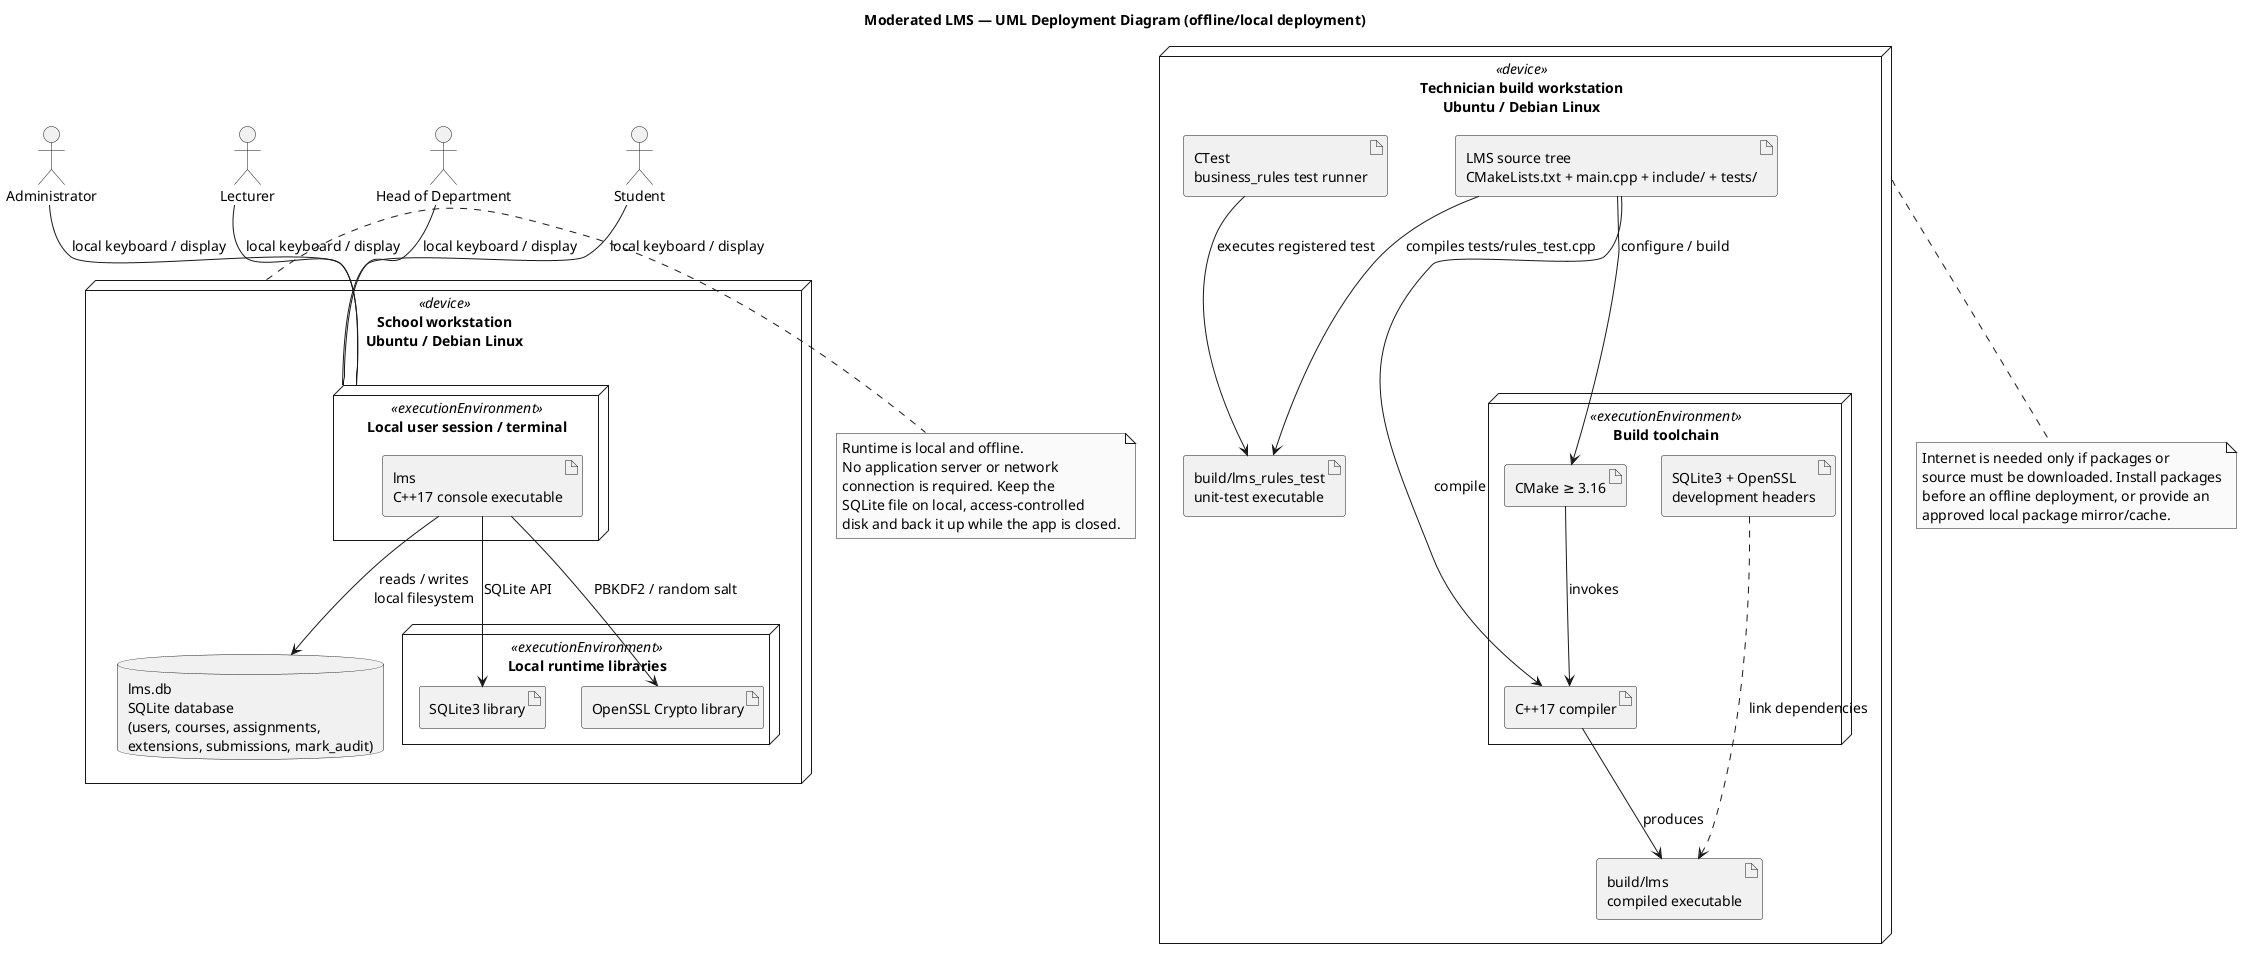

The diagram above was rendered by PlantUML. Its source (embedded in the PNG):
@startuml
skinparam monochrome true
skinparam shadowing false
skinparam componentStyle uml2
skinparam defaultFontName Arial
skinparam defaultFontSize 14
skinparam packageStyle rectangle

title Moderated LMS — UML Deployment Diagram (offline/local deployment)

actor "Administrator" as Admin
actor "Lecturer" as Lecturer
actor "Head of Department" as HOD
actor "Student" as Student

node "School workstation\nUbuntu / Debian Linux" <<device>> as SchoolPC {
  node "Local user session / terminal" <<executionEnvironment>> as Terminal {
    artifact "lms\nC++17 console executable" as App
  }
  node "Local runtime libraries" <<executionEnvironment>> as Libraries {
    artifact "SQLite3 library" as SQLiteLib
    artifact "OpenSSL Crypto library" as OpenSSL
  }
  database "lms.db\nSQLite database\n(users, courses, assignments,\nextensions, submissions, mark_audit)" as DB
}

node "Technician build workstation\nUbuntu / Debian Linux" <<device>> as BuildPC {
  node "Build toolchain" <<executionEnvironment>> as Toolchain {
    artifact "C++17 compiler" as Compiler
    artifact "CMake ≥ 3.16" as CMake
    artifact "SQLite3 + OpenSSL\ndevelopment headers" as DevHeaders
  }
  artifact "LMS source tree\nCMakeLists.txt + main.cpp + include/ + tests/" as Source
  artifact "build/lms\ncompiled executable" as Binary
  artifact "build/lms_rules_test\nunit-test executable" as TestBinary
  artifact "CTest\nbusiness_rules test runner" as Tests
}

Admin -- Terminal : local keyboard / display
Lecturer -- Terminal : local keyboard / display
HOD -- Terminal : local keyboard / display
Student -- Terminal : local keyboard / display

App --> DB : reads / writes\nlocal filesystem
App --> SQLiteLib : SQLite API
App --> OpenSSL : PBKDF2 / random salt
Source --> Compiler : compile
Source --> CMake : configure / build
CMake --> Compiler : invokes
DevHeaders ..> Binary : link dependencies
Compiler --> Binary : produces
Source --> TestBinary : compiles tests/rules_test.cpp
Tests --> TestBinary : executes registered test

note right of SchoolPC
Runtime is local and offline.
No application server or network
connection is required. Keep the
SQLite file on local, access-controlled
disk and back it up while the app is closed.
end note

note bottom of BuildPC
Internet is needed only if packages or
source must be downloaded. Install packages
before an offline deployment, or provide an
approved local package mirror/cache.
end note

@enduml